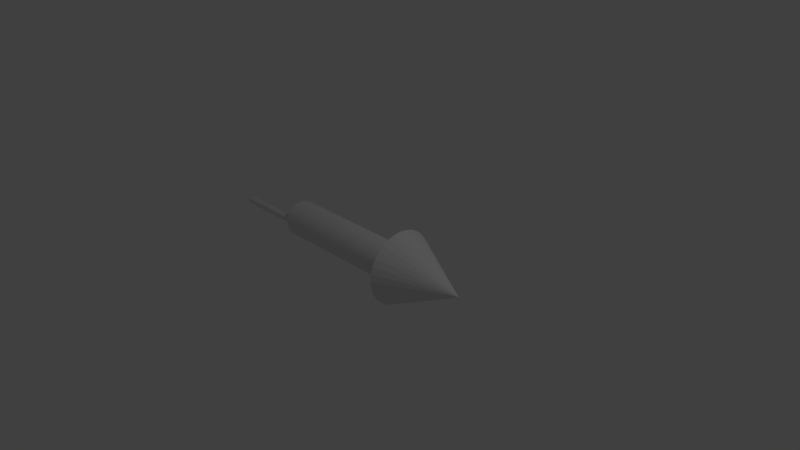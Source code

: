 # Source: Firework.blend  (saved by Blender 2.76.0; exported with 4.5.12 LTS)
import bpy
from mathutils import Matrix  # noqa: F401  (used for matrix-valued properties, if any)

bpy.ops.wm.read_factory_settings(use_empty=True)
scene = bpy.context.scene
scene.name = 'Scene'

# ---- collections
col_collection_1 = bpy.data.collections.new('Collection 1'); scene.collection.children.link(col_collection_1)

# ---- materials (node trees are filled in below, after node groups)
mat_material_003 = bpy.data.materials.new('Material.003')
mat_material_003.alpha_threshold = 0.0
mat_material_003.use_transparent_shadow = False
mat_material_003.roughness = 0.5
mat_material_002 = bpy.data.materials.new('Material.002')
mat_material_002.alpha_threshold = 0.0
mat_material_002.use_transparent_shadow = False
mat_material_002.roughness = 0.5
mat_material_001 = bpy.data.materials.new('Material.001')
mat_material_001.alpha_threshold = 0.0
mat_material_001.use_transparent_shadow = False
mat_material_001.roughness = 0.5

# ---- material node trees

# ---- world
world_world = bpy.data.worlds.new('World'); scene.world = world_world
world_world.color = (0.05088, 0.05088, 0.05088)
world_world.use_sun_shadow = False
world_world.sun_shadow_jitter_overblur = 0.0
world_world.cycles.sampling_method = 'MANUAL'
world_world.cycles.sample_map_resolution = 256

# ---- cameras
cam_camera = bpy.data.cameras.new('Camera')
cam_camera.clip_end = 100.0
cam_camera.lens = 35.0
cam_camera.sensor_width = 32.0
cam_camera.sensor_height = 18.0
cam_camera.ortho_scale = 7.314
cam_camera.dof.focus_distance = 0.0
cam_camera.dof.aperture_fstop = 128.0

# ---- lights
light_lamp = bpy.data.lights.new('Lamp', 'POINT')
light_lamp.transmission_factor = 0.0
light_lamp.cutoff_distance = 30.0
light_lamp.energy = 100.0
light_lamp.shadow_buffer_clip_start = 1.001
light_lamp.shadow_soft_size = 0.1
light_lamp.shadow_maximum_resolution = 0.006
light_lamp.use_absolute_resolution = True
light_lamp.cycles.use_multiple_importance_sampling = False

# ---- meshes
me_cylinder_001 = bpy.data.meshes.new('Cylinder.001')
me_cylinder_001.from_pydata([(0.0, 1.0, -1.0), (0.0, 1.0, 1.0), (0.1951, 0.9808, -1.0), (0.1951, 0.9808, 1.0), (0.3827, 0.9239, -1.0), (0.3827, 0.9239, 1.0), (0.5556, 0.8315, -1.0), (0.5556, 0.8315, 1.0), (0.7071, 0.7071, -1.0), (0.7071, 0.7071, 1.0), (0.8315, 0.5556, -1.0), (0.8315, 0.5556, 1.0), (0.9239, 0.3827, -1.0), (0.9239, 0.3827, 1.0), (0.9808, 0.1951, -1.0), (0.9808, 0.1951, 1.0), (1.0, 7.55e-08, -1.0), (1.0, 7.55e-08, 1.0), (0.9808, -0.1951, -1.0), (0.9808, -0.1951, 1.0), (0.9239, -0.3827, -1.0), (0.9239, -0.3827, 1.0), (0.8315, -0.5556, -1.0), (0.8315, -0.5556, 1.0), (0.7071, -0.7071, -1.0), (0.7071, -0.7071, 1.0), (0.5556, -0.8315, -1.0), (0.5556, -0.8315, 1.0), (0.3827, -0.9239, -1.0), (0.3827, -0.9239, 1.0), (0.1951, -0.9808, -1.0), (0.1951, -0.9808, 1.0), (-3.258e-07, -1.0, -1.0), (-3.258e-07, -1.0, 1.0), (-0.1951, -0.9808, -1.0), (-0.1951, -0.9808, 1.0), (-0.3827, -0.9239, -1.0), (-0.3827, -0.9239, 1.0), (-0.5556, -0.8315, -1.0), (-0.5556, -0.8315, 1.0), (-0.7071, -0.7071, -1.0), (-0.7071, -0.7071, 1.0), (-0.8315, -0.5556, -1.0), (-0.8315, -0.5556, 1.0), (-0.9239, -0.3827, -1.0), (-0.9239, -0.3827, 1.0), (-0.9808, -0.1951, -1.0), (-0.9808, -0.1951, 1.0), (-1.0, 9.656e-07, -1.0), (-1.0, 9.656e-07, 1.0), (-0.9808, 0.1951, -1.0), (-0.9808, 0.1951, 1.0), (-0.9239, 0.3827, -1.0), (-0.9239, 0.3827, 1.0), (-0.8315, 0.5556, -1.0), (-0.8315, 0.5556, 1.0), (-0.7071, 0.7071, -1.0), (-0.7071, 0.7071, 1.0), (-0.5556, 0.8315, -1.0), (-0.5556, 0.8315, 1.0), (-0.3827, 0.9239, -1.0), (-0.3827, 0.9239, 1.0), (-0.1951, 0.9808, -1.0), (-0.1951, 0.9808, 1.0)], [], [(0, 1, 3, 2), (2, 3, 5, 4), (4, 5, 7, 6), (6, 7, 9, 8), (8, 9, 11, 10), (10, 11, 13, 12), (12, 13, 15, 14), (14, 15, 17, 16), (16, 17, 19, 18), (18, 19, 21, 20), (20, 21, 23, 22), (22, 23, 25, 24), (24, 25, 27, 26), (26, 27, 29, 28), (28, 29, 31, 30), (30, 31, 33, 32), (32, 33, 35, 34), (34, 35, 37, 36), (36, 37, 39, 38), (38, 39, 41, 40), (40, 41, 43, 42), (42, 43, 45, 44), (44, 45, 47, 46), (46, 47, 49, 48), (48, 49, 51, 50), (50, 51, 53, 52), (52, 53, 55, 54), (54, 55, 57, 56), (56, 57, 59, 58), (58, 59, 61, 60), (3, 1, 63, 61, 59, 57, 55, 53, 51, 49, 47, 45, 43, 41, 39, 37, 35, 33, 31, 29, 27, 25, 23, 21, 19, 17, 15, 13, 11, 9, 7, 5), (62, 63, 1, 0), (60, 61, 63, 62), (0, 2, 4, 6, 8, 10, 12, 14, 16, 18, 20, 22, 24, 26, 28, 30, 32, 34, 36, 38, 40, 42, 44, 46, 48, 50, 52, 54, 56, 58, 60, 62)])
_uv = me_cylinder_001.uv_layers.new(name='UVMap')
_uv.uv.foreach_set('vector', [0.7049, 0.875, 0.3519, 0.875, 0.3519, 0.9094, 0.7049, 0.9094, 0.7049, 0.9094, 0.3519, 0.9094, 0.3519, 0.9425, 0.7049, 0.9425, 0.7049, 0.9425, 0.3519, 0.9425, 0.3519, 0.9731, 0.7049, 0.9731, 0.7049, 0.9731, 0.3519, 0.9731, 0.3519, 0.9998, 0.7049, 0.9998, 0.7049, 0.7498, 0.3519, 0.7498, 0.3519, 0.7231, 0.7049, 0.7231, 0.7049, 0.7231, 0.3519, 0.7231, 0.3519, 0.6925, 0.7049, 0.6925, 0.7049, 0.6925, 0.3519, 0.6925, 0.3519, 0.6594, 0.7049, 0.6594, 0.7049, 0.6594, 0.3519, 0.6594, 0.3519, 0.625, 0.7049, 0.625, 0.7049, 0.625, 0.3519, 0.625, 0.3519, 0.5906, 0.7049, 0.5906, 0.7049, 0.5906, 0.3519, 0.5906, 0.3519, 0.5575, 0.7049, 0.5575, 0.7049, 0.5575, 0.3519, 0.5575, 0.3519, 0.5269, 0.7049, 0.5269, 0.7049, 0.5269, 0.3519, 0.5269, 0.3519, 0.5002, 0.7049, 0.5002, 0.7049, 0.2498, 0.3519, 0.2498, 0.3519, 0.2231, 0.7049, 0.2231, 0.7049, 0.2231, 0.3519, 0.2231, 0.3519, 0.1925, 0.7049, 0.1925, 0.7049, 0.1925, 0.3519, 0.1925, 0.3519, 0.1594, 0.7049, 0.1594, 0.7049, 0.1594, 0.3519, 0.1594, 0.3519, 0.125, 0.7049, 0.125, 0.7049, 0.125, 0.3519, 0.125, 0.3519, 0.09056, 0.7049, 0.09056, 0.7049, 0.09056, 0.3519, 0.09056, 0.3519, 0.05745, 0.7049, 0.05745, 0.7049, 0.05745, 0.3519, 0.05745, 0.3519, 0.02694, 0.7049, 0.02694, 0.7049, 0.02694, 0.3519, 0.02694, 0.3519, 0.000189, 0.7049, 0.000189, 0.7049, 0.2502, 0.3519, 0.2502, 0.3519, 0.2769, 0.7049, 0.2769, 0.7049, 0.2769, 0.3519, 0.2769, 0.3519, 0.3075, 0.7049, 0.3075, 0.7049, 0.3075, 0.3519, 0.3075, 0.3519, 0.3406, 0.7049, 0.3406, 0.7049, 0.3406, 0.3519, 0.3406, 0.3519, 0.375, 0.7049, 0.375, 0.7049, 0.375, 0.3519, 0.375, 0.3519, 0.4094, 0.7049, 0.4094, 0.7049, 0.4094, 0.3519, 0.4094, 0.3519, 0.4425, 0.7049, 0.4425, 0.7049, 0.4425, 0.3519, 0.4425, 0.3519, 0.4731, 0.7049, 0.4731, 0.7049, 0.4731, 0.3519, 0.4731, 0.3519, 0.4998, 0.7049, 0.4998, 0.7049, 0.7502, 0.3519, 0.7502, 0.3519, 0.7769, 0.7049, 0.7769, 0.7049, 0.7769, 0.3519, 0.7769, 0.3519, 0.8075, 0.7049, 0.8075, 0.06387, 0.664, 0.0394, 0.6395, 0.02018, 0.6108, 0.00694, 0.5788, 0.000189, 0.5448, 0.000189, 0.5102, 0.006939, 0.4763, 0.02018, 0.4443, 0.0394, 0.4156, 0.06387, 0.3911, 0.09264, 0.3719, 0.1246, 0.3586, 0.1585, 0.3519, 0.1931, 0.3519, 0.2271, 0.3586, 0.2591, 0.3719, 0.2878, 0.3911, 0.3123, 0.4156, 0.3315, 0.4443, 0.3448, 0.4763, 0.3515, 0.5102, 0.3515, 0.5448, 0.3448, 0.5788, 0.3315, 0.6108, 0.3123, 0.6395, 0.2878, 0.664, 0.2591, 0.6832, 0.2271, 0.6965, 0.1931, 0.7032, 0.1585, 0.7032, 0.1246, 0.6965, 0.09264, 0.6832, 0.7049, 0.8406, 0.3519, 0.8406, 0.3519, 0.875, 0.7049, 0.875, 0.7049, 0.8075, 0.3519, 0.8075, 0.3519, 0.8406, 0.7049, 0.8406, 0.0394, 0.2878, 0.06387, 0.3123, 0.09264, 0.3315, 0.1246, 0.3448, 0.1585, 0.3515, 0.1931, 0.3515, 0.2271, 0.3448, 0.2591, 0.3315, 0.2878, 0.3123, 0.3123, 0.2878, 0.3315, 0.2591, 0.3448, 0.2271, 0.3515, 0.1931, 0.3515, 0.1585, 0.3448, 0.1246, 0.3315, 0.09264, 0.3123, 0.06387, 0.2878, 0.0394, 0.2591, 0.02018, 0.2271, 0.00694, 0.1931, 0.000189, 0.1585, 0.000189, 0.1246, 0.00694, 0.09264, 0.02018, 0.06387, 0.0394, 0.0394, 0.06387, 0.02018, 0.09264, 0.006939, 0.1246, 0.000189, 0.1585, 0.000189, 0.1931, 0.00694, 0.2271, 0.02018, 0.2591])
me_cylinder_001.materials.append(mat_material_003)
me_cylinder_001.use_remesh_preserve_volume = False
me_cylinder_001.use_remesh_preserve_attributes = False
me_cylinder_001.use_mirror_vertex_groups = False
me_cylinder_001.update()
me_cylinder = bpy.data.meshes.new('Cylinder')
me_cylinder.from_pydata([(0.0, 1.0, -1.0), (0.0, 1.0, 1.0), (0.1951, 0.9808, -1.0), (0.1951, 0.9808, 1.0), (0.3827, 0.9239, -1.0), (0.3827, 0.9239, 1.0), (0.5556, 0.8315, -1.0), (0.5556, 0.8315, 1.0), (0.7071, 0.7071, -1.0), (0.7071, 0.7071, 1.0), (0.8315, 0.5556, -1.0), (0.8315, 0.5556, 1.0), (0.9239, 0.3827, -1.0), (0.9239, 0.3827, 1.0), (0.9808, 0.1951, -1.0), (0.9808, 0.1951, 1.0), (1.0, 7.55e-08, -1.0), (1.0, 7.55e-08, 1.0), (0.9808, -0.1951, -1.0), (0.9808, -0.1951, 1.0), (0.9239, -0.3827, -1.0), (0.9239, -0.3827, 1.0), (0.8315, -0.5556, -1.0), (0.8315, -0.5556, 1.0), (0.7071, -0.7071, -1.0), (0.7071, -0.7071, 1.0), (0.5556, -0.8315, -1.0), (0.5556, -0.8315, 1.0), (0.3827, -0.9239, -1.0), (0.3827, -0.9239, 1.0), (0.1951, -0.9808, -1.0), (0.1951, -0.9808, 1.0), (-3.258e-07, -1.0, -1.0), (-3.258e-07, -1.0, 1.0), (-0.1951, -0.9808, -1.0), (-0.1951, -0.9808, 1.0), (-0.3827, -0.9239, -1.0), (-0.3827, -0.9239, 1.0), (-0.5556, -0.8315, -1.0), (-0.5556, -0.8315, 1.0), (-0.7071, -0.7071, -1.0), (-0.7071, -0.7071, 1.0), (-0.8315, -0.5556, -1.0), (-0.8315, -0.5556, 1.0), (-0.9239, -0.3827, -1.0), (-0.9239, -0.3827, 1.0), (-0.9808, -0.1951, -1.0), (-0.9808, -0.1951, 1.0), (-1.0, 9.656e-07, -1.0), (-1.0, 9.656e-07, 1.0), (-0.9808, 0.1951, -1.0), (-0.9808, 0.1951, 1.0), (-0.9239, 0.3827, -1.0), (-0.9239, 0.3827, 1.0), (-0.8315, 0.5556, -1.0), (-0.8315, 0.5556, 1.0), (-0.7071, 0.7071, -1.0), (-0.7071, 0.7071, 1.0), (-0.5556, 0.8315, -1.0), (-0.5556, 0.8315, 1.0), (-0.3827, 0.9239, -1.0), (-0.3827, 0.9239, 1.0), (-0.1951, 0.9808, -1.0), (-0.1951, 0.9808, 1.0)], [], [(0, 1, 3, 2), (2, 3, 5, 4), (4, 5, 7, 6), (6, 7, 9, 8), (8, 9, 11, 10), (10, 11, 13, 12), (12, 13, 15, 14), (14, 15, 17, 16), (16, 17, 19, 18), (18, 19, 21, 20), (20, 21, 23, 22), (22, 23, 25, 24), (24, 25, 27, 26), (26, 27, 29, 28), (28, 29, 31, 30), (30, 31, 33, 32), (32, 33, 35, 34), (34, 35, 37, 36), (36, 37, 39, 38), (38, 39, 41, 40), (40, 41, 43, 42), (42, 43, 45, 44), (44, 45, 47, 46), (46, 47, 49, 48), (48, 49, 51, 50), (50, 51, 53, 52), (52, 53, 55, 54), (54, 55, 57, 56), (56, 57, 59, 58), (58, 59, 61, 60), (3, 1, 63, 61, 59, 57, 55, 53, 51, 49, 47, 45, 43, 41, 39, 37, 35, 33, 31, 29, 27, 25, 23, 21, 19, 17, 15, 13, 11, 9, 7, 5), (62, 63, 1, 0), (60, 61, 63, 62), (0, 2, 4, 6, 8, 10, 12, 14, 16, 18, 20, 22, 24, 26, 28, 30, 32, 34, 36, 38, 40, 42, 44, 46, 48, 50, 52, 54, 56, 58, 60, 62)])
_uv = me_cylinder.uv_layers.new(name='UVMap')
_uv.uv.foreach_set('vector', [0.8202, 0.9998, 0.8202, 0.5861, 0.7798, 0.5861, 0.7798, 0.9998, 0.7798, 0.9998, 0.7798, 0.5861, 0.7411, 0.5861, 0.7411, 0.9998, 0.7411, 0.9998, 0.7411, 0.5861, 0.7053, 0.5861, 0.7053, 0.9998, 0.7053, 0.9998, 0.7053, 0.5861, 0.674, 0.5861, 0.674, 0.9998, 0.826, 0.5857, 0.4123, 0.5857, 0.4123, 0.5543, 0.826, 0.5543, 0.826, 0.5543, 0.4123, 0.5543, 0.4123, 0.5186, 0.826, 0.5186, 0.826, 0.5186, 0.4123, 0.5186, 0.4123, 0.4798, 0.826, 0.4798, 0.826, 0.4798, 0.4123, 0.4798, 0.4123, 0.4394, 0.826, 0.4394, 0.826, 0.4394, 0.4123, 0.4394, 0.4123, 0.3991, 0.826, 0.3991, 0.826, 0.3991, 0.4123, 0.3991, 0.4123, 0.3603, 0.826, 0.3603, 0.826, 0.3603, 0.4123, 0.3603, 0.4123, 0.3245, 0.826, 0.3245, 0.826, 0.3245, 0.4123, 0.3245, 0.4123, 0.2932, 0.826, 0.2932, 0.4123, 0.9998, 0.4123, 0.5861, 0.4437, 0.5861, 0.4437, 0.9998, 0.4437, 0.9998, 0.4437, 0.5861, 0.4794, 0.5861, 0.4794, 0.9998, 0.4794, 0.9998, 0.4794, 0.5861, 0.5182, 0.5861, 0.5182, 0.9998, 0.5182, 0.9998, 0.5182, 0.5861, 0.5586, 0.5861, 0.5586, 0.9998, 0.5586, 0.9998, 0.5586, 0.5861, 0.5989, 0.5861, 0.5989, 0.9998, 0.5989, 0.9998, 0.5989, 0.5861, 0.6377, 0.5861, 0.6377, 0.9998, 0.6377, 0.9998, 0.6377, 0.5861, 0.6735, 0.5861, 0.6735, 0.9998, 0.894, 0.4139, 0.894, 0.0002433, 0.9254, 0.0002433, 0.9254, 0.4139, 0.826, 0.0002433, 0.4123, 0.0002433, 0.4123, 0.03158, 0.826, 0.03158, 0.826, 0.03158, 0.4123, 0.03158, 0.4123, 0.06734, 0.826, 0.06734, 0.826, 0.06734, 0.4123, 0.06734, 0.4123, 0.1061, 0.826, 0.1061, 0.826, 0.1061, 0.4123, 0.1061, 0.4123, 0.1465, 0.826, 0.1465, 0.826, 0.1465, 0.4123, 0.1465, 0.4123, 0.1868, 0.826, 0.1868, 0.826, 0.1868, 0.4123, 0.1868, 0.4123, 0.2256, 0.826, 0.2256, 0.826, 0.2256, 0.4123, 0.2256, 0.4123, 0.2614, 0.826, 0.2614, 0.826, 0.2614, 0.4123, 0.2614, 0.4123, 0.2927, 0.826, 0.2927, 0.8935, 0.4139, 0.8935, 0.0002433, 0.8622, 0.0002433, 0.8622, 0.4139, 0.8622, 0.4139, 0.8622, 0.0002433, 0.8264, 0.0002433, 0.8264, 0.4139, 0.146, 0.4203, 0.1858, 0.4123, 0.2263, 0.4123, 0.2661, 0.4203, 0.3035, 0.4358, 0.3372, 0.4583, 0.3659, 0.487, 0.3884, 0.5207, 0.404, 0.5581, 0.4119, 0.5979, 0.4119, 0.6384, 0.404, 0.6782, 0.3884, 0.7156, 0.3659, 0.7494, 0.3372, 0.778, 0.3035, 0.8005, 0.2661, 0.8161, 0.2263, 0.824, 0.1858, 0.824, 0.146, 0.8161, 0.1086, 0.8005, 0.07486, 0.778, 0.04619, 0.7494, 0.02367, 0.7156, 0.008152, 0.6782, 0.0002433, 0.6384, 0.0002433, 0.5979, 0.008152, 0.5581, 0.02367, 0.5207, 0.04619, 0.487, 0.07486, 0.4583, 0.1086, 0.4358, 0.8605, 0.9998, 0.8605, 0.5861, 0.8202, 0.5861, 0.8202, 0.9998, 0.8993, 0.9998, 0.8993, 0.5861, 0.8605, 0.5861, 0.8605, 0.9998, 0.1086, 0.02367, 0.07486, 0.04619, 0.04619, 0.07486, 0.02367, 0.1086, 0.008152, 0.146, 0.0002433, 0.1858, 0.0002433, 0.2263, 0.008152, 0.2661, 0.02367, 0.3035, 0.04619, 0.3372, 0.07486, 0.3659, 0.1086, 0.3884, 0.146, 0.404, 0.1858, 0.4119, 0.2263, 0.4119, 0.2661, 0.404, 0.3035, 0.3884, 0.3372, 0.3659, 0.3659, 0.3372, 0.3884, 0.3035, 0.404, 0.2661, 0.4119, 0.2263, 0.4119, 0.1858, 0.404, 0.146, 0.3884, 0.1086, 0.3659, 0.07486, 0.3372, 0.04619, 0.3035, 0.02367, 0.2661, 0.008152, 0.2263, 0.0002433, 0.1858, 0.0002434, 0.146, 0.008152])
me_cylinder.materials.append(mat_material_002)
me_cylinder.use_remesh_preserve_volume = False
me_cylinder.use_remesh_preserve_attributes = False
me_cylinder.use_mirror_vertex_groups = False
me_cylinder.update()
me_cone = bpy.data.meshes.new('Cone')
me_cone.from_pydata([(0.0, 1.0, -1.0), (0.1951, 0.9808, -1.0), (0.3827, 0.9239, -1.0), (0.5556, 0.8315, -1.0), (0.7071, 0.7071, -1.0), (0.8315, 0.5556, -1.0), (0.9239, 0.3827, -1.0), (0.9808, 0.1951, -1.0), (1.0, 7.55e-08, -1.0), (0.0, 0.0, 1.0), (0.9808, -0.1951, -1.0), (0.9239, -0.3827, -1.0), (0.8315, -0.5556, -1.0), (0.7071, -0.7071, -1.0), (0.5556, -0.8315, -1.0), (0.3827, -0.9239, -1.0), (0.1951, -0.9808, -1.0), (-3.258e-07, -1.0, -1.0), (-0.1951, -0.9808, -1.0), (-0.3827, -0.9239, -1.0), (-0.5556, -0.8315, -1.0), (-0.7071, -0.7071, -1.0), (-0.8315, -0.5556, -1.0), (-0.9239, -0.3827, -1.0), (-0.9808, -0.1951, -1.0), (-1.0, 9.656e-07, -1.0), (-0.9808, 0.1951, -1.0), (-0.9239, 0.3827, -1.0), (-0.8315, 0.5556, -1.0), (-0.7071, 0.7071, -1.0), (-0.5556, 0.8315, -1.0), (-0.3827, 0.9239, -1.0), (-0.1951, 0.9808, -1.0)], [], [(31, 9, 32), (0, 9, 1), (30, 9, 31), (29, 9, 30), (28, 9, 29), (27, 9, 28), (26, 9, 27), (25, 9, 26), (24, 9, 25), (23, 9, 24), (22, 9, 23), (21, 9, 22), (20, 9, 21), (19, 9, 20), (18, 9, 19), (17, 9, 18), (16, 9, 17), (15, 9, 16), (14, 9, 15), (13, 9, 14), (12, 9, 13), (11, 9, 12), (10, 9, 11), (8, 9, 10), (7, 9, 8), (6, 9, 7), (5, 9, 6), (4, 9, 5), (3, 9, 4), (2, 9, 3), (32, 9, 0), (1, 9, 2), (0, 1, 2, 3, 4, 5, 6, 7, 8, 10, 11, 12, 13, 14, 15, 16, 17, 18, 19, 20, 21, 22, 23, 24, 25, 26, 27, 28, 29, 30, 31, 32)])
_uv = me_cone.uv_layers.new(name='UVMap')
_uv.uv.foreach_set('vector', [0.8055, 0.9226, 0.4021, 0.9998, 0.8055, 0.9604, 0.8055, 0.7141, 0.4021, 0.7141, 0.8055, 0.7535, 0.8055, 0.8877, 0.4021, 0.9998, 0.8055, 0.9226, 0.8055, 0.8572, 0.4021, 0.9998, 0.8055, 0.8877, 0.4309, 0.3432, 0.671, 0.0002035, 0.4021, 0.333, 0.4638, 0.3548, 0.671, 0.0002035, 0.4309, 0.3432, 0.4994, 0.3674, 0.671, 0.0002035, 0.4638, 0.3548, 0.5365, 0.3805, 0.671, 0.0002035, 0.4994, 0.3674, 0.5736, 0.3937, 0.671, 0.0002035, 0.5365, 0.3805, 0.6093, 0.4063, 0.671, 0.0002035, 0.5736, 0.3937, 0.6422, 0.4179, 0.671, 0.0002035, 0.6093, 0.4063, 0.671, 0.4281, 0.671, 0.0002035, 0.6422, 0.4179, 0.74, 0.4179, 0.7688, 0.0002035, 0.7688, 0.4281, 0.7071, 0.4063, 0.7688, 0.0002035, 0.74, 0.4179, 0.6714, 0.3937, 0.7688, 0.0002035, 0.7071, 0.4063, 0.1422, 0.8036, 0.1813, 0.4021, 0.1813, 0.8074, 0.103, 0.7997, 0.1813, 0.4021, 0.1422, 0.8036, 0.06533, 0.7961, 0.1813, 0.4021, 0.103, 0.7997, 0.03062, 0.7927, 0.1813, 0.4021, 0.06533, 0.7961, 0.0002035, 0.7897, 0.1813, 0.4021, 0.03062, 0.7927, 0.8055, 0.459, 0.4021, 0.5711, 0.8055, 0.4285, 0.8055, 0.4939, 0.4021, 0.5711, 0.8055, 0.459, 0.8055, 0.5318, 0.4021, 0.5711, 0.8055, 0.4939, 0.8055, 0.5711, 0.4021, 0.5711, 0.8055, 0.5318, 0.8055, 0.6105, 0.4021, 0.5711, 0.8055, 0.5711, 0.8055, 0.6483, 0.4021, 0.5711, 0.8055, 0.6105, 0.8055, 0.6832, 0.4021, 0.5711, 0.8055, 0.6483, 0.8055, 0.7137, 0.4021, 0.5711, 0.8055, 0.6832, 0.8055, 0.8262, 0.4021, 0.7141, 0.8055, 0.8568, 0.8055, 0.7913, 0.4021, 0.7141, 0.8055, 0.8262, 0.8055, 0.9604, 0.4021, 0.9998, 0.8055, 0.9998, 0.8055, 0.7535, 0.4021, 0.7141, 0.8055, 0.7913, 0.1812, 0.0002035, 0.1424, 0.007917, 0.1059, 0.02305, 0.07298, 0.04502, 0.04502, 0.07298, 0.02305, 0.1059, 0.007917, 0.1424, 0.0002035, 0.1812, 0.0002035, 0.2207, 0.007917, 0.2595, 0.02305, 0.296, 0.04502, 0.3289, 0.07298, 0.3569, 0.1059, 0.3788, 0.1424, 0.394, 0.1812, 0.4017, 0.2207, 0.4017, 0.2595, 0.394, 0.296, 0.3788, 0.3289, 0.3569, 0.3569, 0.3289, 0.3788, 0.296, 0.394, 0.2595, 0.4017, 0.2207, 0.4017, 0.1812, 0.394, 0.1424, 0.3788, 0.1059, 0.3569, 0.07298, 0.3289, 0.04502, 0.296, 0.02305, 0.2595, 0.007917, 0.2207, 0.0002035])
me_cone.materials.append(mat_material_001)
me_cone.use_remesh_preserve_volume = False
me_cone.use_remesh_preserve_attributes = False
me_cone.use_mirror_vertex_groups = False
me_cone.update()

# ---- objects
ob_cylinder_001 = bpy.data.objects.new('Cylinder.001', me_cylinder_001)
ob_cylinder = bpy.data.objects.new('Cylinder', me_cylinder)
ob_cone = bpy.data.objects.new('Cone', me_cone)
ob_lamp = bpy.data.objects.new('Lamp', light_lamp)
ob_camera = bpy.data.objects.new('Camera', cam_camera)

# ---- transforms, parenting, visibility, modifiers, constraints
ob_cylinder_001.location = (-2.0, -0.15, 0.0)
ob_cylinder_001.rotation_euler = (0.0, 1.571, 0.0)
ob_cylinder_001.scale = (0.05, 0.05, 0.5)
ob_cylinder_001.lineart.crease_threshold = 0.0
ob_cylinder.location = (-0.5, 0.0, 0.0)
ob_cylinder.rotation_euler = (0.0, 1.571, 0.0)
ob_cylinder.scale = (0.25, 0.25, 1.0)
ob_cylinder.lineart.crease_threshold = 0.0
ob_cone.location = (1.0, 0.0, 0.0)
ob_cone.rotation_euler = (0.0, 1.571, 0.0)
ob_cone.scale = (0.5, 0.5, 0.5)
ob_cone.lineart.crease_threshold = 0.0
ob_lamp.location = (4.076, 1.005, 5.904)
ob_lamp.rotation_euler = (0.6503, 0.05522, 1.866)
ob_lamp.lock_rotations_4d = False
ob_lamp.empty_display_type = 'ARROWS'
ob_lamp.color = (0.0, 0.0, 0.0, 0.0)
ob_lamp.lineart.crease_threshold = 0.0
ob_camera.location = (7.481, -6.508, 5.344)
ob_camera.rotation_euler = (1.109, 0.01082, 0.8149)
ob_camera.lock_rotations_4d = False
ob_camera.empty_display_type = 'ARROWS'
ob_camera.color = (0.0, 0.0, 0.0, 0.0)
ob_camera.display_type = 'WIRE'
ob_camera.lineart.crease_threshold = 0.0

# ---- collection membership
col_collection_1.objects.link(ob_cylinder_001)
col_collection_1.objects.link(ob_cylinder)
col_collection_1.objects.link(ob_cone)
col_collection_1.objects.link(ob_lamp)
col_collection_1.objects.link(ob_camera)

# ---- scene / render settings (as saved in the file)
scene.camera = ob_camera
scene.frame_start = 1; scene.frame_end = 250; scene.frame_set(1)
scene.render.engine = 'BLENDER_EEVEE_NEXT'
scene.render.resolution_percentage = 50
scene.render.dither_intensity = 0.0
scene.cycles.use_denoising = False
scene.cycles.samples = 10
scene.cycles.sampling_pattern = 'TABULATED_SOBOL'
scene.cycles.light_sampling_threshold = 0.0
scene.cycles.use_adaptive_sampling = False
scene.cycles.use_light_tree = False
scene.cycles.blur_glossy = 0.0
scene.cycles.pixel_filter_type = 'GAUSSIAN'
scene.cycles.sample_clamp_indirect = 0.0
scene.view_settings.view_transform = 'Standard'
bpy.context.view_layer.update()
